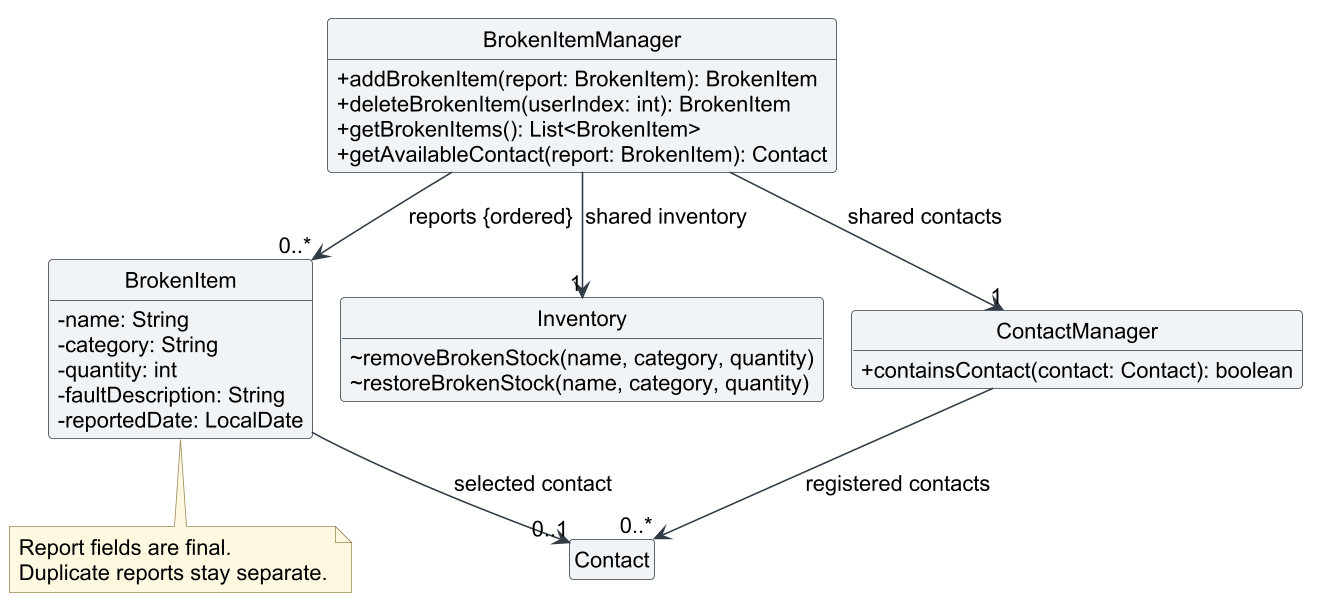

The diagram above was rendered by PlantUML. Its source (embedded in the PNG):
@startuml
!pragma layout smetana
!include loan-style.puml
hide circle
hide empty members
top to bottom direction

class BrokenItemManager {
    +addBrokenItem(report: BrokenItem): BrokenItem
    +deleteBrokenItem(userIndex: int): BrokenItem
    +getBrokenItems(): List<BrokenItem>
    +getAvailableContact(report: BrokenItem): Contact
}
class BrokenItem {
    -name: String
    -category: String
    -quantity: int
    -faultDescription: String
    -reportedDate: LocalDate
}
class Inventory {
    ~removeBrokenStock(name, category, quantity)
    ~restoreBrokenStock(name, category, quantity)
}
class ContactManager {
    +containsContact(contact: Contact): boolean
}
class Contact

BrokenItemManager --> "0..*" BrokenItem : reports {ordered}
BrokenItemManager --> "1" Inventory : shared inventory
BrokenItemManager --> "1" ContactManager : shared contacts
BrokenItem --> "0..1" Contact : selected contact
ContactManager --> "0..*" Contact : registered contacts
note bottom of BrokenItem
  Report fields are final.
  Duplicate reports stay separate.
end note
@enduml